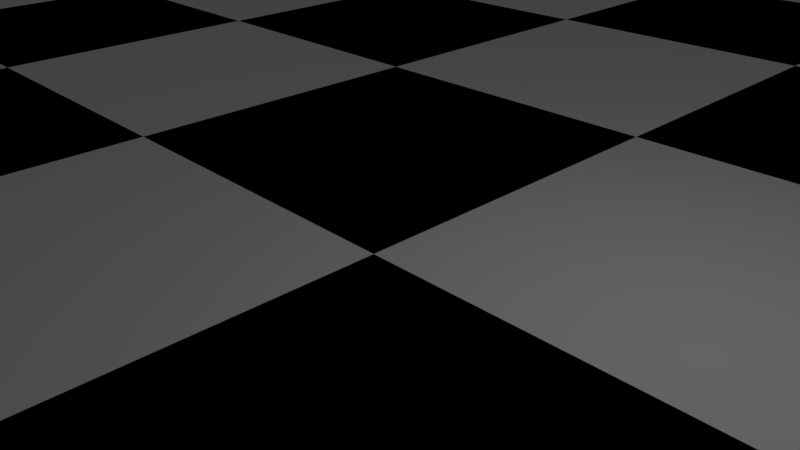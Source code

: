 # Source: ChessBoard.blend  (saved by Blender 2.77.0; exported with 4.5.12 LTS)
import bpy
from mathutils import Matrix  # noqa: F401  (used for matrix-valued properties, if any)

bpy.ops.wm.read_factory_settings(use_empty=True)
scene = bpy.context.scene
scene.name = 'Scene'

# ---- collections
col_collection_1 = bpy.data.collections.new('Collection 1'); scene.collection.children.link(col_collection_1)

# ---- materials (node trees are filled in below, after node groups)
mat_chesswhite = bpy.data.materials.new('ChessWhite')
mat_chesswhite.alpha_threshold = 0.0
mat_chesswhite.use_transparent_shadow = False
mat_chesswhite.diffuse_color = (1.0, 1.0, 1.0, 1.0)
mat_chesswhite.roughness = 0.5
mat_chessblack = bpy.data.materials.new('ChessBlack')
mat_chessblack.alpha_threshold = 0.0
mat_chessblack.use_transparent_shadow = False
mat_chessblack.diffuse_color = (0.0, 0.0, 0.0, 1.0)
mat_chessblack.roughness = 0.5

# ---- material node trees

# ---- world
world_world = bpy.data.worlds.new('World'); scene.world = world_world
world_world.color = (0.05088, 0.05088, 0.05088)
world_world.use_sun_shadow = False
world_world.sun_shadow_jitter_overblur = 0.0
world_world.cycles.sampling_method = 'MANUAL'

# ---- cameras
cam_camera = bpy.data.cameras.new('Camera')
cam_camera.clip_end = 100.0
cam_camera.lens = 35.0
cam_camera.sensor_width = 32.0
cam_camera.sensor_height = 18.0
cam_camera.ortho_scale = 7.314
cam_camera.dof.focus_distance = 0.0
cam_camera.dof.aperture_fstop = 128.0

# ---- lights
light_lamp = bpy.data.lights.new('Lamp', 'POINT')
light_lamp.transmission_factor = 0.0
light_lamp.cutoff_distance = 30.0
light_lamp.energy = 100.0
light_lamp.shadow_buffer_clip_start = 1.001
light_lamp.shadow_soft_size = 0.1
light_lamp.shadow_maximum_resolution = 0.006
light_lamp.use_absolute_resolution = True

# ---- meshes
me_cube_001 = bpy.data.meshes.new('Cube.001')
me_cube_001.from_pydata([(-12.0, -12.0, 0.0), (-18.0, -12.0, 0.0), (-24.0, -12.0, 0.0), (-12.0, -18.0, 0.0), (-18.0, -18.0, 0.0), (-24.0, -18.0, 0.0), (-12.0, -24.0, 0.0), (-18.0, -24.0, 0.0), (-24.0, -24.0, 0.0), (0.0, -12.0, 0.0), (-6.0, -12.0, 0.0), (-12.0, -12.0, 0.0), (0.0, -18.0, 0.0), (-6.0, -18.0, 0.0), (-12.0, -18.0, 0.0), (0.0, -24.0, 0.0), (-6.0, -24.0, 0.0), (-12.0, -24.0, 0.0), (12.0, -12.0, 0.0), (6.0, -12.0, 0.0), (0.0, -12.0, 0.0), (12.0, -18.0, 0.0), (6.0, -18.0, 0.0), (0.0, -18.0, 0.0), (12.0, -24.0, 0.0), (6.0, -24.0, 0.0), (0.0, -24.0, 0.0), (24.0, -12.0, 0.0), (18.0, -12.0, 0.0), (12.0, -12.0, 0.0), (24.0, -18.0, 0.0), (18.0, -18.0, 0.0), (12.0, -18.0, 0.0), (24.0, -24.0, 0.0), (18.0, -24.0, 0.0), (12.0, -24.0, 0.0), (-12.0, 0.0, 0.0), (-18.0, 0.0, 0.0), (-24.0, 0.0, 0.0), (-12.0, -6.0, 0.0), (-18.0, -6.0, 0.0), (-24.0, -6.0, 0.0), (-12.0, -12.0, 0.0), (-18.0, -12.0, 0.0), (-24.0, -12.0, 0.0), (0.0, 0.0, 0.0), (-6.0, 0.0, 0.0), (-12.0, 0.0, 0.0), (0.0, -6.0, 0.0), (-6.0, -6.0, 0.0), (-12.0, -6.0, 0.0), (0.0, -12.0, 0.0), (-6.0, -12.0, 0.0), (-12.0, -12.0, 0.0), (12.0, 0.0, 0.0), (6.0, 0.0, 0.0), (0.0, 0.0, 0.0), (12.0, -6.0, 0.0), (6.0, -6.0, 0.0), (0.0, -6.0, 0.0), (12.0, -12.0, 0.0), (6.0, -12.0, 0.0), (0.0, -12.0, 0.0), (24.0, 0.0, 0.0), (18.0, 0.0, 0.0), (12.0, 0.0, 0.0), (24.0, -6.0, 0.0), (18.0, -6.0, 0.0), (12.0, -6.0, 0.0), (24.0, -12.0, 0.0), (18.0, -12.0, 0.0), (12.0, -12.0, 0.0), (-12.0, 12.0, 0.0), (-18.0, 12.0, 0.0), (-24.0, 12.0, 0.0), (-12.0, 6.0, 0.0), (-18.0, 6.0, 0.0), (-24.0, 6.0, 0.0), (-12.0, 0.0, 0.0), (-18.0, 0.0, 0.0), (-24.0, 0.0, 0.0), (0.0, 12.0, 0.0), (-6.0, 12.0, 0.0), (-12.0, 12.0, 0.0), (0.0, 6.0, 0.0), (-6.0, 6.0, 0.0), (-12.0, 6.0, 0.0), (0.0, 0.0, 0.0), (-6.0, 0.0, 0.0), (-12.0, 0.0, 0.0), (12.0, 12.0, 0.0), (6.0, 12.0, 0.0), (0.0, 12.0, 0.0), (12.0, 6.0, 0.0), (6.0, 6.0, 0.0), (0.0, 6.0, 0.0), (12.0, 0.0, 0.0), (6.0, 0.0, 0.0), (0.0, 0.0, 0.0), (24.0, 12.0, 0.0), (18.0, 12.0, 0.0), (12.0, 12.0, 0.0), (24.0, 6.0, 0.0), (18.0, 6.0, 0.0), (12.0, 6.0, 0.0), (24.0, 0.0, 0.0), (18.0, 0.0, 0.0), (12.0, 0.0, 0.0), (-12.0, 24.0, 0.0), (-18.0, 24.0, 0.0), (-24.0, 24.0, 0.0), (-12.0, 18.0, 0.0), (-18.0, 18.0, 0.0), (-24.0, 18.0, 0.0), (-12.0, 12.0, 0.0), (-18.0, 12.0, 0.0), (-24.0, 12.0, 0.0), (0.0, 24.0, 0.0), (-6.0, 24.0, 0.0), (-12.0, 24.0, 0.0), (0.0, 18.0, 0.0), (-6.0, 18.0, 0.0), (-12.0, 18.0, 0.0), (0.0, 12.0, 0.0), (-6.0, 12.0, 0.0), (-12.0, 12.0, 0.0), (12.0, 24.0, 0.0), (6.0, 24.0, 0.0), (0.0, 24.0, 0.0), (12.0, 18.0, 0.0), (6.0, 18.0, 0.0), (0.0, 18.0, 0.0), (12.0, 12.0, 0.0), (6.0, 12.0, 0.0), (0.0, 12.0, 0.0), (24.0, 24.0, 0.0), (18.0, 24.0, 0.0), (12.0, 24.0, 0.0), (24.0, 18.0, 0.0), (18.0, 18.0, 0.0), (12.0, 18.0, 0.0), (24.0, 12.0, 0.0), (18.0, 12.0, 0.0), (12.0, 12.0, 0.0)], [], [(4, 3, 0, 1), (5, 4, 1, 2), (7, 6, 3, 4), (8, 7, 4, 5), (13, 12, 9, 10), (14, 13, 10, 11), (16, 15, 12, 13), (17, 16, 13, 14), (22, 21, 18, 19), (23, 22, 19, 20), (25, 24, 21, 22), (26, 25, 22, 23), (31, 30, 27, 28), (32, 31, 28, 29), (34, 33, 30, 31), (35, 34, 31, 32), (40, 39, 36, 37), (41, 40, 37, 38), (43, 42, 39, 40), (44, 43, 40, 41), (49, 48, 45, 46), (50, 49, 46, 47), (52, 51, 48, 49), (53, 52, 49, 50), (58, 57, 54, 55), (59, 58, 55, 56), (61, 60, 57, 58), (62, 61, 58, 59), (67, 66, 63, 64), (68, 67, 64, 65), (70, 69, 66, 67), (71, 70, 67, 68), (76, 75, 72, 73), (77, 76, 73, 74), (79, 78, 75, 76), (80, 79, 76, 77), (85, 84, 81, 82), (86, 85, 82, 83), (88, 87, 84, 85), (89, 88, 85, 86), (94, 93, 90, 91), (95, 94, 91, 92), (97, 96, 93, 94), (98, 97, 94, 95), (103, 102, 99, 100), (104, 103, 100, 101), (106, 105, 102, 103), (107, 106, 103, 104), (112, 111, 108, 109), (113, 112, 109, 110), (115, 114, 111, 112), (116, 115, 112, 113), (121, 120, 117, 118), (122, 121, 118, 119), (124, 123, 120, 121), (125, 124, 121, 122), (130, 129, 126, 127), (131, 130, 127, 128), (133, 132, 129, 130), (134, 133, 130, 131), (139, 138, 135, 136), (140, 139, 136, 137), (142, 141, 138, 139), (143, 142, 139, 140)])
me_cube_001.polygons.foreach_set('material_index', [0, 1, 1, 0, 0, 1, 1, 0, 0, 1, 1, 0, 0, 1, 1, 0, 0, 1, 1, 0, 0, 1, 1, 0, 0, 1, 1, 0, 0, 1, 1, 0, 0, 1, 1, 0, 0, 1, 1, 0, 0, 1, 1, 0, 0, 1, 1, 0, 0, 1, 1, 0, 0, 1, 1, 0, 0, 1, 1, 0, 0, 1, 1, 0])
me_cube_001.materials.append(mat_chesswhite)
me_cube_001.materials.append(mat_chessblack)
me_cube_001.use_remesh_preserve_volume = False
me_cube_001.use_remesh_preserve_attributes = False
me_cube_001.use_mirror_vertex_groups = False
me_cube_001.update()

# ---- objects
ob_chessboard = bpy.data.objects.new('ChessBoard', me_cube_001)
ob_lamp = bpy.data.objects.new('Lamp', light_lamp)
ob_camera = bpy.data.objects.new('Camera', cam_camera)

# ---- transforms, parenting, visibility, modifiers, constraints
ob_chessboard.location = (0.0, 0.0, 0.0)
ob_chessboard.lineart.crease_threshold = 0.0
ob_lamp.location = (4.076, 1.005, 5.904)
ob_lamp.rotation_euler = (0.6503, 0.05522, 1.866)
ob_lamp.lock_rotations_4d = False
ob_lamp.empty_display_type = 'ARROWS'
ob_lamp.color = (0.0, 0.0, 0.0, 0.0)
ob_lamp.lineart.crease_threshold = 0.0
ob_camera.location = (7.481, -6.508, 5.344)
ob_camera.rotation_euler = (1.109, 0.01082, 0.8149)
ob_camera.lock_rotations_4d = False
ob_camera.empty_display_type = 'ARROWS'
ob_camera.color = (0.0, 0.0, 0.0, 0.0)
ob_camera.display_type = 'WIRE'
ob_camera.lineart.crease_threshold = 0.0

# ---- collection membership
col_collection_1.objects.link(ob_chessboard)
col_collection_1.objects.link(ob_lamp)
col_collection_1.objects.link(ob_camera)

# ---- scene / render settings (as saved in the file)
scene.camera = ob_camera
scene.frame_start = 1; scene.frame_end = 250; scene.frame_set(1)
scene.render.engine = 'BLENDER_EEVEE_NEXT'
scene.render.resolution_percentage = 50
scene.render.dither_intensity = 0.0
scene.cycles.use_denoising = False
scene.cycles.samples = 128
scene.cycles.sampling_pattern = 'TABULATED_SOBOL'
scene.cycles.light_sampling_threshold = 0.0
scene.cycles.use_adaptive_sampling = False
scene.cycles.use_light_tree = False
scene.cycles.blur_glossy = 0.0
scene.cycles.sample_clamp_indirect = 0.0
scene.view_settings.view_transform = 'Standard'
bpy.context.view_layer.update()
